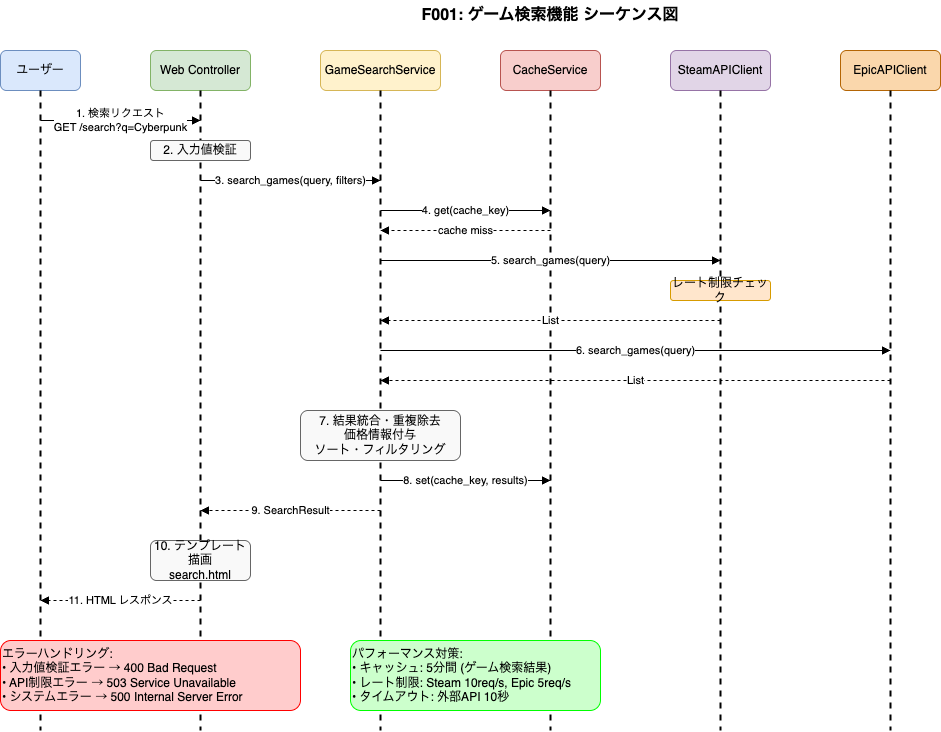

The diagram above was exported from draw.io. Its source (the exported page's mxGraphModel, read from the mxfile embedded in the PNG):
<mxGraphModel dx="23" dy="815" grid="1" gridSize="10" guides="1" tooltips="1" connect="1" arrows="1" fold="1" page="1" pageScale="1" pageWidth="1169" pageHeight="827" math="0" shadow="0">
  <root>
    <mxCell id="0" />
    <mxCell id="1" parent="0" />
    <mxCell id="title" value="F001: ゲーム検索機能 シーケンス図" style="text;html=1;strokeColor=none;fillColor=none;align=center;verticalAlign=middle;whiteSpace=wrap;rounded=0;fontSize=16;fontStyle=1;" parent="1" vertex="1">
      <mxGeometry x="400" y="20" width="400" height="30" as="geometry" />
    </mxCell>
    <mxCell id="user" value="ユーザー" style="rounded=1;whiteSpace=wrap;html=1;fillColor=#dae8fc;strokeColor=#6c8ebf;" parent="1" vertex="1">
      <mxGeometry x="50" y="70" width="80" height="40" as="geometry" />
    </mxCell>
    <mxCell id="web-controller" value="Web Controller" style="rounded=1;whiteSpace=wrap;html=1;fillColor=#d5e8d4;strokeColor=#82b366;" parent="1" vertex="1">
      <mxGeometry x="200" y="70" width="100" height="40" as="geometry" />
    </mxCell>
    <mxCell id="game-service" value="GameSearchService" style="rounded=1;whiteSpace=wrap;html=1;fillColor=#fff2cc;strokeColor=#d6b656;" parent="1" vertex="1">
      <mxGeometry x="370" y="70" width="120" height="40" as="geometry" />
    </mxCell>
    <mxCell id="cache-service" value="CacheService" style="rounded=1;whiteSpace=wrap;html=1;fillColor=#f8cecc;strokeColor=#b85450;" parent="1" vertex="1">
      <mxGeometry x="550" y="70" width="100" height="40" as="geometry" />
    </mxCell>
    <mxCell id="steam-client" value="SteamAPIClient" style="rounded=1;whiteSpace=wrap;html=1;fillColor=#e1d5e7;strokeColor=#9673a6;" parent="1" vertex="1">
      <mxGeometry x="720" y="70" width="100" height="40" as="geometry" />
    </mxCell>
    <mxCell id="epic-client" value="EpicAPIClient" style="rounded=1;whiteSpace=wrap;html=1;fillColor=#fad7ac;strokeColor=#b46504;" parent="1" vertex="1">
      <mxGeometry x="890" y="70" width="100" height="40" as="geometry" />
    </mxCell>
    <mxCell id="user-lifeline" value="" style="endArrow=none;dashed=1;html=1;strokeWidth=2;" parent="1" edge="1">
      <mxGeometry width="50" height="50" relative="1" as="geometry">
        <mxPoint x="90" y="110" as="sourcePoint" />
        <mxPoint x="90" y="750" as="targetPoint" />
      </mxGeometry>
    </mxCell>
    <mxCell id="controller-lifeline" value="" style="endArrow=none;dashed=1;html=1;strokeWidth=2;" parent="1" edge="1">
      <mxGeometry width="50" height="50" relative="1" as="geometry">
        <mxPoint x="250" y="110" as="sourcePoint" />
        <mxPoint x="250" y="750" as="targetPoint" />
      </mxGeometry>
    </mxCell>
    <mxCell id="service-lifeline" value="" style="endArrow=none;dashed=1;html=1;strokeWidth=2;" parent="1" edge="1">
      <mxGeometry width="50" height="50" relative="1" as="geometry">
        <mxPoint x="430" y="110" as="sourcePoint" />
        <mxPoint x="430" y="750" as="targetPoint" />
      </mxGeometry>
    </mxCell>
    <mxCell id="cache-lifeline" value="" style="endArrow=none;dashed=1;html=1;strokeWidth=2;" parent="1" edge="1">
      <mxGeometry width="50" height="50" relative="1" as="geometry">
        <mxPoint x="600" y="110" as="sourcePoint" />
        <mxPoint x="600" y="750" as="targetPoint" />
      </mxGeometry>
    </mxCell>
    <mxCell id="steam-lifeline" value="" style="endArrow=none;dashed=1;html=1;strokeWidth=2;" parent="1" edge="1">
      <mxGeometry width="50" height="50" relative="1" as="geometry">
        <mxPoint x="770" y="110" as="sourcePoint" />
        <mxPoint x="770" y="750" as="targetPoint" />
      </mxGeometry>
    </mxCell>
    <mxCell id="epic-lifeline" value="" style="endArrow=none;dashed=1;html=1;strokeWidth=2;" parent="1" edge="1">
      <mxGeometry width="50" height="50" relative="1" as="geometry">
        <mxPoint x="940" y="110" as="sourcePoint" />
        <mxPoint x="940" y="750" as="targetPoint" />
      </mxGeometry>
    </mxCell>
    <mxCell id="msg1" value="1. 検索リクエスト&#10;GET /search?q=Cyberpunk" style="endArrow=block;html=1;rounded=0;" parent="1" edge="1">
      <mxGeometry width="50" height="50" relative="1" as="geometry">
        <mxPoint x="90" y="140" as="sourcePoint" />
        <mxPoint x="250" y="140" as="targetPoint" />
      </mxGeometry>
    </mxCell>
    <mxCell id="validation-box" value="2. 入力値検証" style="rounded=1;whiteSpace=wrap;html=1;fillColor=#f9f9f9;strokeColor=#666666;" parent="1" vertex="1">
      <mxGeometry x="200" y="160" width="100" height="20" as="geometry" />
    </mxCell>
    <mxCell id="msg3" value="3. search_games(query, filters)" style="endArrow=block;html=1;rounded=0;" parent="1" edge="1">
      <mxGeometry width="50" height="50" relative="1" as="geometry">
        <mxPoint x="250" y="200" as="sourcePoint" />
        <mxPoint x="430" y="200" as="targetPoint" />
      </mxGeometry>
    </mxCell>
    <mxCell id="msg4" value="4. get(cache_key)" style="endArrow=block;html=1;rounded=0;" parent="1" edge="1">
      <mxGeometry width="50" height="50" relative="1" as="geometry">
        <mxPoint x="430" y="230" as="sourcePoint" />
        <mxPoint x="600" y="230" as="targetPoint" />
      </mxGeometry>
    </mxCell>
    <mxCell id="msg4-return" value="cache miss" style="endArrow=block;html=1;rounded=0;dashed=1;" parent="1" edge="1">
      <mxGeometry width="50" height="50" relative="1" as="geometry">
        <mxPoint x="600" y="250" as="sourcePoint" />
        <mxPoint x="430" y="250" as="targetPoint" />
      </mxGeometry>
    </mxCell>
    <mxCell id="msg5" value="5. search_games(query)" style="endArrow=block;html=1;rounded=0;" parent="1" edge="1">
      <mxGeometry width="50" height="50" relative="1" as="geometry">
        <mxPoint x="430" y="280" as="sourcePoint" />
        <mxPoint x="770" y="280" as="targetPoint" />
      </mxGeometry>
    </mxCell>
    <mxCell id="rate-limit-box" value="レート制限チェック" style="rounded=1;whiteSpace=wrap;html=1;fillColor=#ffe6cc;strokeColor=#d79b00;" parent="1" vertex="1">
      <mxGeometry x="720" y="300" width="100" height="20" as="geometry" />
    </mxCell>
    <mxCell id="msg5-return" value="List&lt;SteamGameInfo&gt;" style="endArrow=block;html=1;rounded=0;dashed=1;" parent="1" edge="1">
      <mxGeometry width="50" height="50" relative="1" as="geometry">
        <mxPoint x="770" y="340" as="sourcePoint" />
        <mxPoint x="430" y="340" as="targetPoint" />
      </mxGeometry>
    </mxCell>
    <mxCell id="msg6" value="6. search_games(query)" style="endArrow=block;html=1;rounded=0;" parent="1" edge="1">
      <mxGeometry width="50" height="50" relative="1" as="geometry">
        <mxPoint x="430" y="370" as="sourcePoint" />
        <mxPoint x="940" y="370" as="targetPoint" />
      </mxGeometry>
    </mxCell>
    <mxCell id="msg6-return" value="List&lt;EpicGameInfo&gt;" style="endArrow=block;html=1;rounded=0;dashed=1;" parent="1" edge="1">
      <mxGeometry width="50" height="50" relative="1" as="geometry">
        <mxPoint x="940" y="400" as="sourcePoint" />
        <mxPoint x="430" y="400" as="targetPoint" />
      </mxGeometry>
    </mxCell>
    <mxCell id="processing-box" value="7. 結果統合・重複除去&#10;価格情報付与&#10;ソート・フィルタリング" style="rounded=1;whiteSpace=wrap;html=1;fillColor=#f9f9f9;strokeColor=#666666;" parent="1" vertex="1">
      <mxGeometry x="350" y="430" width="160" height="50" as="geometry" />
    </mxCell>
    <mxCell id="msg8" value="8. set(cache_key, results)" style="endArrow=block;html=1;rounded=0;" parent="1" edge="1">
      <mxGeometry width="50" height="50" relative="1" as="geometry">
        <mxPoint x="430" y="500" as="sourcePoint" />
        <mxPoint x="600" y="500" as="targetPoint" />
      </mxGeometry>
    </mxCell>
    <mxCell id="msg9" value="9. SearchResult" style="endArrow=block;html=1;rounded=0;dashed=1;" parent="1" edge="1">
      <mxGeometry width="50" height="50" relative="1" as="geometry">
        <mxPoint x="430" y="530" as="sourcePoint" />
        <mxPoint x="250" y="530" as="targetPoint" />
      </mxGeometry>
    </mxCell>
    <mxCell id="render-box" value="10. テンプレート描画&#10;search.html" style="rounded=1;whiteSpace=wrap;html=1;fillColor=#f9f9f9;strokeColor=#666666;" parent="1" vertex="1">
      <mxGeometry x="200" y="560" width="100" height="40" as="geometry" />
    </mxCell>
    <mxCell id="msg11" value="11. HTML レスポンス" style="endArrow=block;html=1;rounded=0;dashed=1;" parent="1" edge="1">
      <mxGeometry width="50" height="50" relative="1" as="geometry">
        <mxPoint x="250" y="620" as="sourcePoint" />
        <mxPoint x="90" y="620" as="targetPoint" />
      </mxGeometry>
    </mxCell>
    <mxCell id="error-note" value="エラーハンドリング:&#10;• 入力値検証エラー → 400 Bad Request&#10;• API制限エラー → 503 Service Unavailable&#10;• システムエラー → 500 Internal Server Error" style="rounded=1;whiteSpace=wrap;html=1;fillColor=#ffcccc;strokeColor=#ff0000;align=left;" parent="1" vertex="1">
      <mxGeometry x="50" y="660" width="300" height="70" as="geometry" />
    </mxCell>
    <mxCell id="perf-note" value="パフォーマンス対策:&#10;• キャッシュ: 5分間 (ゲーム検索結果)&#10;• レート制限: Steam 10req/s, Epic 5req/s&#10;• タイムアウト: 外部API 10秒" style="rounded=1;whiteSpace=wrap;html=1;fillColor=#ccffcc;strokeColor=#00ff00;align=left;" parent="1" vertex="1">
      <mxGeometry x="400" y="660" width="250" height="70" as="geometry" />
    </mxCell>
  </root>
</mxGraphModel>